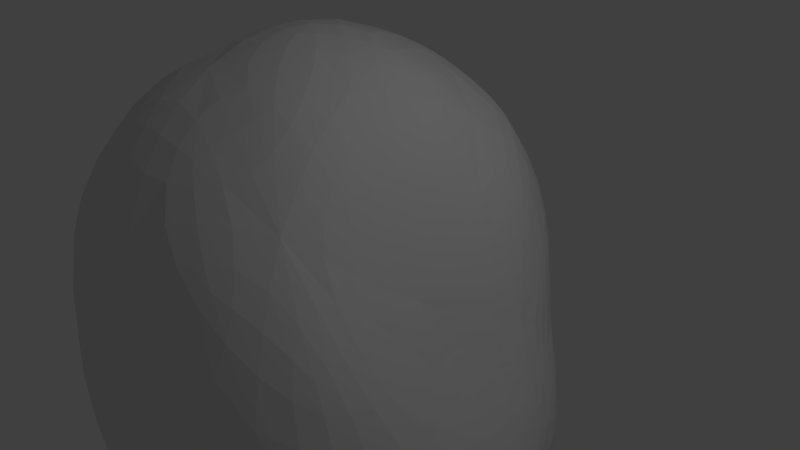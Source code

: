 # Source: Rock1.blend  (saved by Blender 2.66.0; exported with 4.5.12 LTS)
import bpy
from mathutils import Matrix  # noqa: F401  (used for matrix-valued properties, if any)

bpy.ops.wm.read_factory_settings(use_empty=True)
scene = bpy.context.scene
scene.name = 'Scene'

# ---- collections
col_collection_1 = bpy.data.collections.new('Collection 1'); scene.collection.children.link(col_collection_1)

# ---- world
world_world = bpy.data.worlds.new('World'); scene.world = world_world
world_world.color = (0.05088, 0.05088, 0.05088)
world_world.use_sun_shadow = False
world_world.sun_shadow_jitter_overblur = 0.0
world_world.cycles.sampling_method = 'MANUAL'
world_world.cycles.sample_map_resolution = 256

# ---- cameras
cam_camera = bpy.data.cameras.new('Camera')
cam_camera.clip_end = 100.0
cam_camera.lens = 35.0
cam_camera.sensor_width = 32.0
cam_camera.sensor_height = 18.0
cam_camera.ortho_scale = 7.314
cam_camera.dof.focus_distance = 0.0
cam_camera.dof.aperture_fstop = 128.0

# ---- lights
light_lamp = bpy.data.lights.new('Lamp', 'POINT')
light_lamp.transmission_factor = 0.0
light_lamp.cutoff_distance = 30.0
light_lamp.energy = 100.0
light_lamp.shadow_buffer_clip_start = 1.001
light_lamp.shadow_soft_size = 0.1
light_lamp.shadow_maximum_resolution = 0.006
light_lamp.use_absolute_resolution = True
light_lamp.cycles.use_multiple_importance_sampling = False

# ---- meshes
me_icosphere = bpy.data.meshes.new('Icosphere')
me_icosphere.from_pydata([(0.01073, -0.0002647, -0.9607), (1.002, -0.5688, -0.793), (-0.3729, -0.9438, -0.8627), (-0.8944, 0.0, -0.4472), (-0.2764, 0.8506, -0.4472), (0.7324, 0.1907, -0.3907), (0.5523, -0.8995, 0.03064), (-0.8049, -0.5516, 0.5018), (-0.741, 0.4941, 0.4876), (0.3119, 0.5957, 0.2164), (0.8195, -0.171, -0.2042), (0.0439, -0.09495, 0.7292), (0.5526, -0.3166, -0.8863), (0.5227, -0.8725, -0.8588), (-0.1951, -0.5384, -0.9683), (0.4457, 0.2308, -0.7346), (0.8806, -0.08877, -0.5221), (-0.7777, -0.5269, -0.5959), (-0.521, -0.0001165, -0.8333), (-0.6882, 0.5, -0.5257), (-0.1625, 0.5, -0.8507), (0.2862, 0.5794, -0.4432), (0.8176, 0.001344, -0.2773), (0.9681, -0.3074, -0.3816), (1.038, -0.8822, -0.5653), (0.2086, -1.074, -0.4063), (-0.8414, -0.8803, -0.06382), (-1.101, -0.3386, 0.04405), (-0.9518, 0.3084, 0.002395), (-0.5881, 0.8087, 0.001126), (0.02873, 0.9219, -0.001729), (0.591, 0.292, -0.1829), (0.8661, -0.6128, -0.09572), (-0.1868, -0.8555, 0.375), (-0.862, -0.03361, 0.5374), (-0.2726, 0.7892, 0.492), (0.6468, 0.05548, -0.09863), (0.507, -0.3169, 0.05816), (0.2922, -0.6013, 0.4129), (-0.4166, -0.3805, 0.7553), (-0.4557, 0.2224, 0.8332), (0.192, 0.4177, 0.5361)], [], [(0, 12, 14), (1, 12, 16), (0, 14, 18), (0, 18, 20), (0, 20, 15), (1, 16, 23), (2, 13, 25), (3, 17, 27), (4, 19, 29), (5, 21, 31), (1, 23, 24), (2, 25, 26), (3, 27, 28), (4, 29, 30), (5, 31, 22), (6, 32, 38), (7, 33, 39), (8, 34, 40), (9, 35, 41), (10, 36, 37), (14, 13, 2), (14, 12, 13), (12, 1, 13), (16, 15, 5), (16, 12, 15), (12, 0, 15), (18, 17, 3), (18, 14, 17), (14, 2, 17), (20, 19, 4), (20, 18, 19), (18, 3, 19), (15, 21, 5), (15, 20, 21), (20, 4, 21), (23, 22, 10), (23, 16, 22), (16, 5, 22), (25, 24, 6), (25, 13, 24), (13, 1, 24), (27, 26, 7), (27, 17, 26), (17, 2, 26), (29, 28, 8), (29, 19, 28), (19, 3, 28), (31, 30, 9), (31, 21, 30), (21, 4, 30), (24, 32, 6), (24, 23, 32), (23, 10, 32), (26, 33, 7), (26, 25, 33), (25, 6, 33), (28, 34, 8), (28, 27, 34), (27, 7, 34), (30, 35, 9), (30, 29, 35), (29, 8, 35), (22, 36, 10), (22, 31, 36), (31, 9, 36), (38, 37, 11), (38, 32, 37), (32, 10, 37), (39, 38, 11), (39, 33, 38), (33, 6, 38), (40, 39, 11), (40, 34, 39), (34, 7, 39), (41, 40, 11), (41, 35, 40), (35, 8, 40), (37, 41, 11), (37, 36, 41), (36, 9, 41)])
me_icosphere.use_remesh_preserve_volume = False
me_icosphere.use_remesh_preserve_attributes = False
me_icosphere.use_mirror_vertex_groups = False
me_icosphere.update()

# ---- objects
ob_icosphere = bpy.data.objects.new('Icosphere', me_icosphere)
ob_lamp = bpy.data.objects.new('Lamp', light_lamp)
ob_camera = bpy.data.objects.new('Camera', cam_camera)

# ---- transforms, parenting, visibility, modifiers, constraints
ob_icosphere.location = (0.0, 0.0, 0.0)
ob_icosphere.scale = (3.632, 3.632, 3.632)
ob_icosphere.lineart.crease_threshold = 0.0
_m = ob_icosphere.modifiers.new('Subsurf', 'SUBSURF')
_m.uv_smooth = 'PRESERVE_CORNERS'
_m.quality = 2
_m.show_only_control_edges = False
ob_lamp.location = (4.076, 1.005, 5.904)
ob_lamp.rotation_euler = (0.6503, 0.05522, 1.866)
ob_lamp.lock_rotations_4d = False
ob_lamp.empty_display_type = 'ARROWS'
ob_lamp.color = (0.0, 0.0, 0.0, 0.0)
ob_lamp.lineart.crease_threshold = 0.0
ob_camera.location = (7.481, -6.508, 5.344)
ob_camera.rotation_euler = (1.109, 0.01082, 0.8149)
ob_camera.lock_rotations_4d = False
ob_camera.empty_display_type = 'ARROWS'
ob_camera.color = (0.0, 0.0, 0.0, 0.0)
ob_camera.display_type = 'WIRE'
ob_camera.lineart.crease_threshold = 0.0

# ---- collection membership
col_collection_1.objects.link(ob_icosphere)
col_collection_1.objects.link(ob_lamp)
col_collection_1.objects.link(ob_camera)

# ---- scene / render settings (as saved in the file)
scene.camera = ob_camera
scene.frame_start = 1; scene.frame_end = 250; scene.frame_set(1)
scene.render.engine = 'BLENDER_EEVEE_NEXT'
scene.render.image_settings.color_mode = 'RGB'
scene.render.image_settings.compression = 90
scene.render.resolution_percentage = 50
scene.render.dither_intensity = 0.0
scene.render.bake_margin = 2
scene.cycles.use_denoising = False
scene.cycles.samples = 10
scene.cycles.sampling_pattern = 'TABULATED_SOBOL'
scene.cycles.light_sampling_threshold = 0.0
scene.cycles.use_adaptive_sampling = False
scene.cycles.use_light_tree = False
scene.cycles.blur_glossy = 0.0
scene.cycles.volume_bounces = 1
scene.cycles.pixel_filter_type = 'GAUSSIAN'
scene.cycles.sample_clamp_indirect = 0.0
scene.view_settings.view_transform = 'Standard'
bpy.context.view_layer.update()

